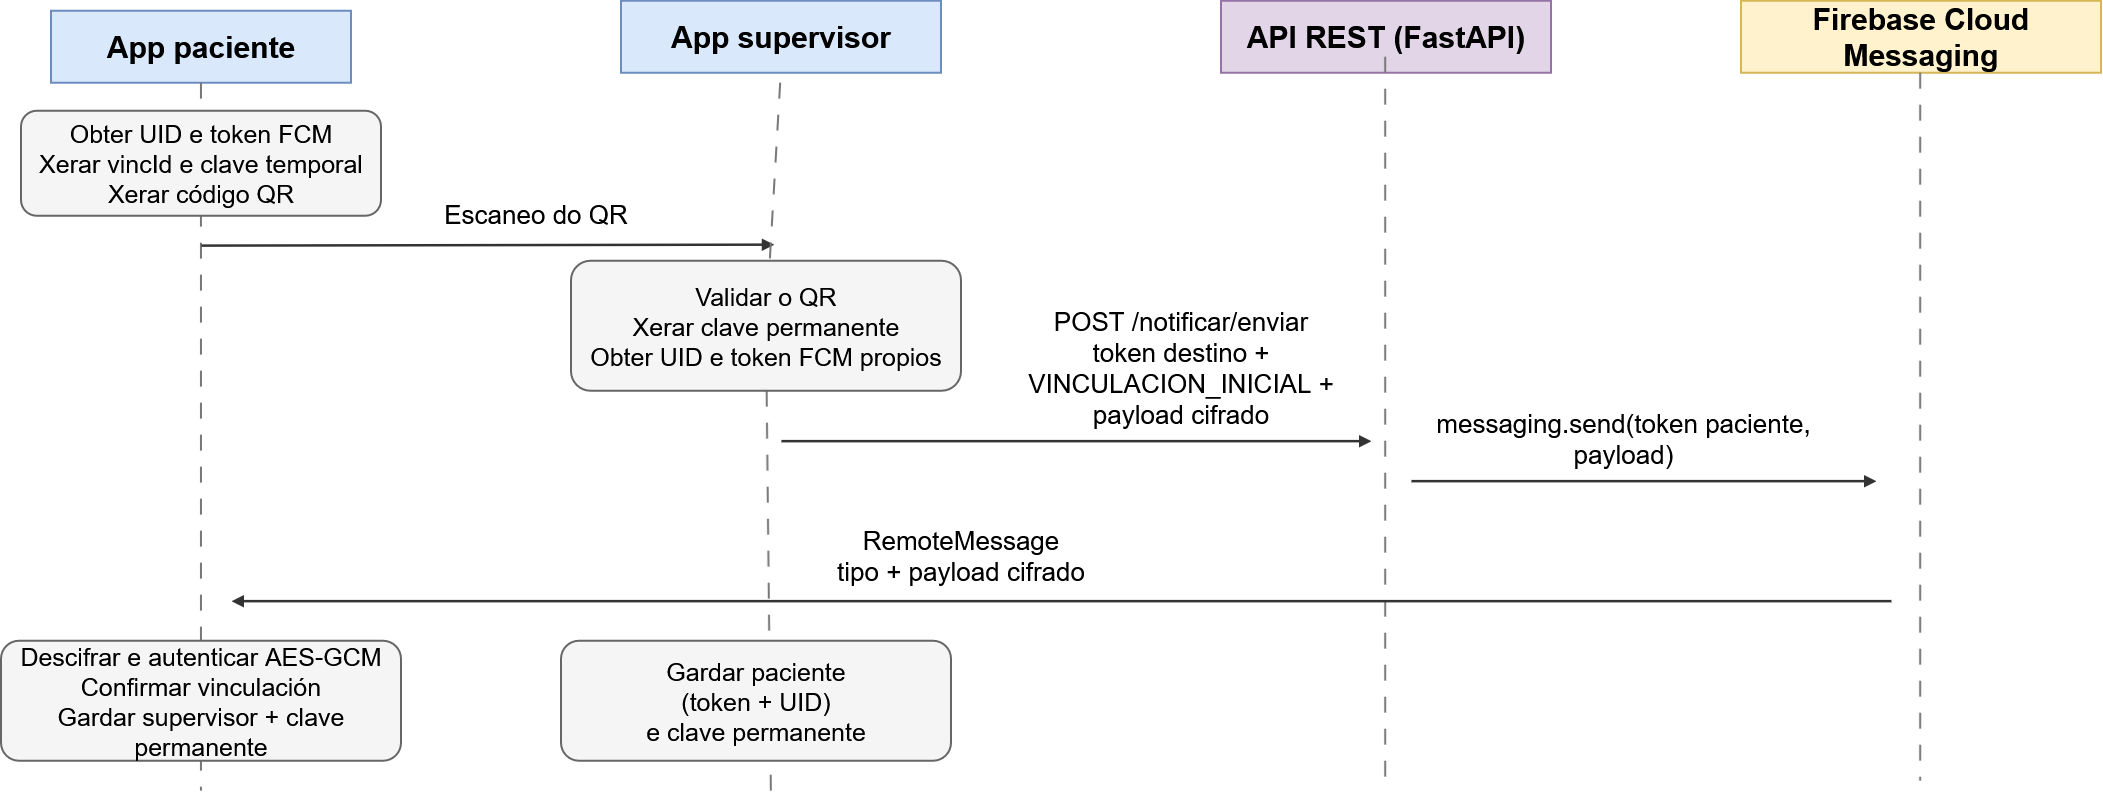

The diagram above was exported from draw.io. Its source (the exported page's mxGraphModel, read from the mxfile embedded in the PNG):
<mxGraphModel dx="2098" dy="1155" grid="1" gridSize="10" guides="1" tooltips="1" connect="1" arrows="1" fold="1" page="1" pageScale="1" pageWidth="1880" pageHeight="1170" math="0" shadow="0">
  <root>
    <mxCell id="0" />
    <mxCell id="1" parent="0" />
    <mxCell id="3" parent="1" style="rounded=0;whiteSpace=wrap;html=1;fillColor=#dae8fc;strokeColor=#6c8ebf;strokeWidth=2;fontSize=30;fontStyle=1;align=center;verticalAlign=middle;" value="App paciente" vertex="1">
      <mxGeometry height="72" width="300" x="70" y="90" as="geometry" />
    </mxCell>
    <mxCell id="4" edge="1" parent="1" style="endArrow=none;dashed=1;dashPattern=8 8;strokeWidth=2;strokeColor=#777777;" value="">
      <mxGeometry relative="1" as="geometry">
        <mxPoint x="220" y="162" as="sourcePoint" />
        <mxPoint x="220" y="870" as="targetPoint" />
      </mxGeometry>
    </mxCell>
    <mxCell id="5" parent="1" style="rounded=0;whiteSpace=wrap;html=1;fillColor=#dae8fc;strokeColor=#6c8ebf;strokeWidth=2;fontSize=30;fontStyle=1;align=center;verticalAlign=middle;" value="App supervisor" vertex="1">
      <mxGeometry height="72" width="320" x="640" y="80" as="geometry" />
    </mxCell>
    <mxCell id="6" edge="1" parent="1" source="20" style="endArrow=none;dashed=1;dashPattern=8 8;strokeWidth=2;strokeColor=#777777;" value="">
      <mxGeometry relative="1" as="geometry">
        <mxPoint x="799.23" y="162" as="sourcePoint" />
        <mxPoint x="790" y="880" as="targetPoint" />
      </mxGeometry>
    </mxCell>
    <mxCell id="7" parent="1" style="rounded=0;whiteSpace=wrap;html=1;fillColor=#e1d5e7;strokeColor=#9673a6;strokeWidth=2;fontSize=30;fontStyle=1;align=center;verticalAlign=middle;" value="API REST (FastAPI)" vertex="1">
      <mxGeometry height="72" width="330" x="1240" y="80" as="geometry" />
    </mxCell>
    <mxCell id="8" edge="1" parent="1" style="endArrow=none;dashed=1;dashPattern=8 8;strokeWidth=2;strokeColor=#777777;" value="">
      <mxGeometry relative="1" as="geometry">
        <mxPoint x="1404.23" y="136" as="sourcePoint" />
        <mxPoint x="1404.23" y="870" as="targetPoint" />
      </mxGeometry>
    </mxCell>
    <mxCell id="9" parent="1" style="rounded=0;whiteSpace=wrap;html=1;fillColor=#fff2cc;strokeColor=#d6b656;strokeWidth=2;fontSize=30;fontStyle=1;align=center;verticalAlign=middle;" value="Firebase Cloud Messaging" vertex="1">
      <mxGeometry height="72" width="360" x="1760" y="80" as="geometry" />
    </mxCell>
    <mxCell id="10" edge="1" parent="1" style="endArrow=none;dashed=1;dashPattern=8 8;strokeWidth=2;strokeColor=#777777;" value="">
      <mxGeometry relative="1" as="geometry">
        <mxPoint x="1939.23" y="152" as="sourcePoint" />
        <mxPoint x="1939.23" y="860" as="targetPoint" />
      </mxGeometry>
    </mxCell>
    <mxCell id="11" edge="1" parent="1" style="endArrow=block;endFill=1;strokeWidth=2.5;strokeColor=#333333;html=1;entryX=0.89;entryY=0.962;entryDx=0;entryDy=0;entryPerimeter=0;" target="12" value="">
      <mxGeometry relative="1" as="geometry">
        <mxPoint x="220" y="324.46" as="sourcePoint" />
        <mxPoint x="680" y="324.46" as="targetPoint" />
      </mxGeometry>
    </mxCell>
    <mxCell id="12" parent="1" style="text;html=1;strokeColor=none;fillColor=none;align=center;verticalAlign=middle;whiteSpace=wrap;rounded=0;fontSize=26;" value="Escaneo do QR" vertex="1">
      <mxGeometry height="66" width="610" x="250" y="260" as="geometry" />
    </mxCell>
    <mxCell id="13" edge="1" parent="1" style="endArrow=block;endFill=1;strokeWidth=2.5;strokeColor=#333333;html=1;" value="">
      <mxGeometry relative="1" as="geometry">
        <mxPoint x="800" y="520" as="sourcePoint" />
        <mxPoint x="1390" y="520" as="targetPoint" />
      </mxGeometry>
    </mxCell>
    <mxCell id="14" parent="1" style="text;html=1;strokeColor=none;fillColor=none;align=center;verticalAlign=middle;whiteSpace=wrap;rounded=0;fontSize=26;" value="POST /notificar/enviar&#10;token destino + VINCULACION_INICIAL + payload cifrado" vertex="1">
      <mxGeometry height="75" width="380" x="1010" y="410" as="geometry" />
    </mxCell>
    <mxCell id="15" edge="1" parent="1" style="endArrow=block;endFill=1;strokeWidth=2.5;strokeColor=#333333;html=1;" value="">
      <mxGeometry relative="1" as="geometry">
        <mxPoint x="1430" y="560" as="sourcePoint" />
        <mxPoint x="1895" y="560" as="targetPoint" />
      </mxGeometry>
    </mxCell>
    <mxCell id="16" parent="1" style="text;html=1;strokeColor=none;fillColor=none;align=center;verticalAlign=middle;whiteSpace=wrap;rounded=0;fontSize=26;" value="messaging.send(token paciente, payload)" vertex="1">
      <mxGeometry height="66" width="445" x="1420" y="485" as="geometry" />
    </mxCell>
    <mxCell id="17" edge="1" parent="1" style="endArrow=block;endFill=1;strokeWidth=2.5;strokeColor=#333333;html=1;" value="">
      <mxGeometry relative="1" as="geometry">
        <mxPoint x="1910" y="680" as="sourcePoint" />
        <mxPoint x="250" y="680" as="targetPoint" />
      </mxGeometry>
    </mxCell>
    <mxCell id="18" parent="1" style="text;html=1;strokeColor=none;fillColor=none;align=center;verticalAlign=middle;whiteSpace=wrap;rounded=0;fontSize=26;" value="RemoteMessage&#10;tipo + payload cifrado" vertex="1">
      <mxGeometry height="70" width="1380" x="290" y="600" as="geometry" />
    </mxCell>
    <mxCell id="19" parent="1" style="rounded=1;whiteSpace=wrap;html=1;fillColor=#f5f5f5;strokeColor=#666666;strokeWidth=2;fontSize=25;align=center;verticalAlign=middle;" value="Obter UID e token FCM&#10;Xerar vincId e clave temporal&#10;Xerar código QR" vertex="1">
      <mxGeometry height="105" width="360" x="40" y="190" as="geometry" />
    </mxCell>
    <mxCell id="21" parent="1" style="rounded=1;whiteSpace=wrap;html=1;fillColor=#f5f5f5;strokeColor=#666666;strokeWidth=2;fontSize=25;align=center;verticalAlign=middle;" value="Descifrar e autenticar AES-GCM&#10;Confirmar vinculación&#10;Gardar supervisor + clave permanente" vertex="1">
      <mxGeometry height="120" width="400" x="20" y="720" as="geometry" />
    </mxCell>
    <mxCell id="22" parent="1" style="rounded=1;whiteSpace=wrap;html=1;fillColor=#f5f5f5;strokeColor=#666666;strokeWidth=2;fontSize=25;align=center;verticalAlign=middle;" value="Gardar paciente&#10;(token + UID)&#10;e clave permanente" vertex="1">
      <mxGeometry height="120" width="390" x="580" y="720" as="geometry" />
    </mxCell>
    <mxCell id="qLej9KAe-NyhUFZ36t2v-23" edge="1" parent="1" style="endArrow=none;dashed=1;dashPattern=8 8;strokeWidth=2;strokeColor=#777777;" target="20" value="">
      <mxGeometry relative="1" as="geometry">
        <mxPoint x="799.23" y="162" as="sourcePoint" />
        <mxPoint x="799.23" y="1125" as="targetPoint" />
      </mxGeometry>
    </mxCell>
    <mxCell id="20" parent="1" style="rounded=1;whiteSpace=wrap;html=1;fillColor=#f5f5f5;strokeColor=#666666;strokeWidth=2;fontSize=25;align=center;verticalAlign=middle;" value="Validar o QR&#10;Xerar clave permanente&#10;Obter UID e token FCM propios" vertex="1">
      <mxGeometry height="130" width="390" x="590" y="340" as="geometry" />
    </mxCell>
  </root>
</mxGraphModel>